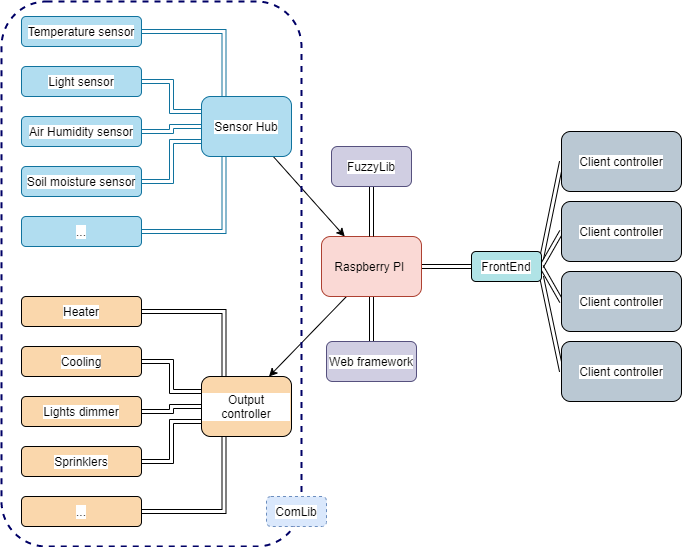

The diagram above was exported from draw.io. Its source (the exported page's mxGraphModel, read from the mxfile embedded in the PNG):
<mxGraphModel dx="1422" dy="705" grid="1" gridSize="10" guides="1" tooltips="1" connect="1" arrows="1" fold="1" page="1" pageScale="1" pageWidth="827" pageHeight="1169" math="0" shadow="0">
  <root>
    <mxCell id="0" />
    <mxCell id="1" parent="0" />
    <mxCell id="v44XsH0tP8B6b1vQtQYE-9" style="edgeStyle=orthogonalEdgeStyle;rounded=0;orthogonalLoop=1;jettySize=auto;html=1;exitX=1;exitY=0.5;exitDx=0;exitDy=0;entryX=0.25;entryY=0;entryDx=0;entryDy=0;fontColor=default;strokeColor=#10739e;labelBackgroundColor=default;shape=link;fillColor=#b1ddf0;" edge="1" parent="1" source="v44XsH0tP8B6b1vQtQYE-2" target="v44XsH0tP8B6b1vQtQYE-8">
      <mxGeometry relative="1" as="geometry" />
    </mxCell>
    <mxCell id="v44XsH0tP8B6b1vQtQYE-2" value="Temperature sensor" style="rounded=1;whiteSpace=wrap;html=1;strokeColor=#10739e;fillColor=#b1ddf0;labelBackgroundColor=default;fontColor=default;" vertex="1" parent="1">
      <mxGeometry x="40" y="30" width="120" height="30" as="geometry" />
    </mxCell>
    <mxCell id="v44XsH0tP8B6b1vQtQYE-10" style="edgeStyle=orthogonalEdgeStyle;rounded=0;orthogonalLoop=1;jettySize=auto;html=1;entryX=0;entryY=0.25;entryDx=0;entryDy=0;fontColor=default;shape=link;strokeColor=#10739e;labelBackgroundColor=default;fillColor=#b1ddf0;" edge="1" parent="1" source="v44XsH0tP8B6b1vQtQYE-3" target="v44XsH0tP8B6b1vQtQYE-8">
      <mxGeometry relative="1" as="geometry" />
    </mxCell>
    <mxCell id="v44XsH0tP8B6b1vQtQYE-3" value="Light sensor" style="rounded=1;whiteSpace=wrap;html=1;strokeColor=#10739e;fillColor=#b1ddf0;labelBackgroundColor=default;fontColor=default;" vertex="1" parent="1">
      <mxGeometry x="40" y="80" width="120" height="30" as="geometry" />
    </mxCell>
    <mxCell id="v44XsH0tP8B6b1vQtQYE-11" style="edgeStyle=orthogonalEdgeStyle;rounded=0;orthogonalLoop=1;jettySize=auto;html=1;entryX=0;entryY=0.5;entryDx=0;entryDy=0;fontColor=default;shape=link;strokeColor=#10739e;labelBackgroundColor=default;fillColor=#b1ddf0;" edge="1" parent="1" source="v44XsH0tP8B6b1vQtQYE-4" target="v44XsH0tP8B6b1vQtQYE-8">
      <mxGeometry relative="1" as="geometry" />
    </mxCell>
    <mxCell id="v44XsH0tP8B6b1vQtQYE-4" value="Air Humidity sensor" style="rounded=1;whiteSpace=wrap;html=1;strokeColor=#10739e;fillColor=#b1ddf0;labelBackgroundColor=default;fontColor=default;" vertex="1" parent="1">
      <mxGeometry x="40" y="130" width="120" height="30" as="geometry" />
    </mxCell>
    <mxCell id="v44XsH0tP8B6b1vQtQYE-12" style="edgeStyle=orthogonalEdgeStyle;rounded=0;orthogonalLoop=1;jettySize=auto;html=1;entryX=0;entryY=0.75;entryDx=0;entryDy=0;fontColor=default;shape=link;strokeColor=#10739e;labelBackgroundColor=default;fillColor=#b1ddf0;" edge="1" parent="1" source="v44XsH0tP8B6b1vQtQYE-6" target="v44XsH0tP8B6b1vQtQYE-8">
      <mxGeometry relative="1" as="geometry" />
    </mxCell>
    <mxCell id="v44XsH0tP8B6b1vQtQYE-6" value="Soil moisture sensor" style="rounded=1;whiteSpace=wrap;html=1;strokeColor=#10739e;fillColor=#b1ddf0;labelBackgroundColor=default;fontColor=default;" vertex="1" parent="1">
      <mxGeometry x="40" y="180" width="120" height="30" as="geometry" />
    </mxCell>
    <mxCell id="v44XsH0tP8B6b1vQtQYE-13" style="edgeStyle=orthogonalEdgeStyle;rounded=0;orthogonalLoop=1;jettySize=auto;html=1;entryX=0.25;entryY=1;entryDx=0;entryDy=0;fontColor=default;shape=link;strokeColor=#10739e;labelBackgroundColor=default;fillColor=#b1ddf0;" edge="1" parent="1" source="v44XsH0tP8B6b1vQtQYE-7" target="v44XsH0tP8B6b1vQtQYE-8">
      <mxGeometry relative="1" as="geometry" />
    </mxCell>
    <mxCell id="v44XsH0tP8B6b1vQtQYE-7" value="..." style="rounded=1;whiteSpace=wrap;html=1;strokeColor=#10739e;fillColor=#b1ddf0;labelBackgroundColor=default;fontColor=default;" vertex="1" parent="1">
      <mxGeometry x="40" y="230" width="120" height="30" as="geometry" />
    </mxCell>
    <mxCell id="v44XsH0tP8B6b1vQtQYE-15" style="rounded=0;orthogonalLoop=1;jettySize=auto;html=1;labelBackgroundColor=default;fontColor=default;strokeColor=default;" edge="1" parent="1" source="v44XsH0tP8B6b1vQtQYE-8" target="v44XsH0tP8B6b1vQtQYE-14">
      <mxGeometry relative="1" as="geometry" />
    </mxCell>
    <mxCell id="v44XsH0tP8B6b1vQtQYE-8" value="Sensor Hub" style="rounded=1;whiteSpace=wrap;html=1;strokeColor=#10739e;fillColor=#b1ddf0;labelBackgroundColor=default;fontColor=default;" vertex="1" parent="1">
      <mxGeometry x="220" y="110" width="90" height="60" as="geometry" />
    </mxCell>
    <mxCell id="v44XsH0tP8B6b1vQtQYE-27" style="edgeStyle=none;rounded=0;orthogonalLoop=1;jettySize=auto;html=1;entryX=0.75;entryY=0;entryDx=0;entryDy=0;labelBackgroundColor=default;fontColor=default;strokeColor=default;exitX=0.25;exitY=1;exitDx=0;exitDy=0;" edge="1" parent="1" source="v44XsH0tP8B6b1vQtQYE-14" target="v44XsH0tP8B6b1vQtQYE-26">
      <mxGeometry relative="1" as="geometry">
        <mxPoint x="338.5" y="330" as="sourcePoint" />
      </mxGeometry>
    </mxCell>
    <mxCell id="v44XsH0tP8B6b1vQtQYE-31" style="edgeStyle=none;shape=link;rounded=0;orthogonalLoop=1;jettySize=auto;html=1;exitX=0.5;exitY=1;exitDx=0;exitDy=0;entryX=0.5;entryY=0;entryDx=0;entryDy=0;labelBackgroundColor=default;fontColor=default;strokeColor=default;" edge="1" parent="1" source="v44XsH0tP8B6b1vQtQYE-14" target="v44XsH0tP8B6b1vQtQYE-30">
      <mxGeometry relative="1" as="geometry" />
    </mxCell>
    <mxCell id="v44XsH0tP8B6b1vQtQYE-37" style="edgeStyle=none;shape=link;rounded=0;orthogonalLoop=1;jettySize=auto;html=1;exitX=1;exitY=0.5;exitDx=0;exitDy=0;entryX=0;entryY=0.5;entryDx=0;entryDy=0;labelBackgroundColor=default;fontColor=default;strokeColor=default;" edge="1" parent="1" source="v44XsH0tP8B6b1vQtQYE-14" target="v44XsH0tP8B6b1vQtQYE-36">
      <mxGeometry relative="1" as="geometry" />
    </mxCell>
    <mxCell id="v44XsH0tP8B6b1vQtQYE-14" value="Raspberry PI&amp;nbsp;" style="rounded=1;whiteSpace=wrap;html=1;strokeColor=#ae4132;fillColor=#fad9d5;fontColor=default;" vertex="1" parent="1">
      <mxGeometry x="340" y="250" width="100" height="60" as="geometry" />
    </mxCell>
    <mxCell id="v44XsH0tP8B6b1vQtQYE-16" style="edgeStyle=orthogonalEdgeStyle;rounded=0;orthogonalLoop=1;jettySize=auto;html=1;exitX=1;exitY=0.5;exitDx=0;exitDy=0;entryX=0.25;entryY=0;entryDx=0;entryDy=0;fontColor=default;strokeColor=default;labelBackgroundColor=default;shape=link;fillColor=#fad7ac;" edge="1" parent="1" source="v44XsH0tP8B6b1vQtQYE-17" target="v44XsH0tP8B6b1vQtQYE-26">
      <mxGeometry relative="1" as="geometry" />
    </mxCell>
    <mxCell id="v44XsH0tP8B6b1vQtQYE-17" value="Heater" style="rounded=1;whiteSpace=wrap;html=1;strokeColor=default;fillColor=#fad7ac;labelBackgroundColor=default;fontColor=default;" vertex="1" parent="1">
      <mxGeometry x="40" y="310" width="120" height="30" as="geometry" />
    </mxCell>
    <mxCell id="v44XsH0tP8B6b1vQtQYE-18" style="edgeStyle=orthogonalEdgeStyle;rounded=0;orthogonalLoop=1;jettySize=auto;html=1;entryX=0;entryY=0.25;entryDx=0;entryDy=0;fontColor=default;shape=link;strokeColor=default;labelBackgroundColor=default;fillColor=#fad7ac;" edge="1" parent="1" source="v44XsH0tP8B6b1vQtQYE-19" target="v44XsH0tP8B6b1vQtQYE-26">
      <mxGeometry relative="1" as="geometry" />
    </mxCell>
    <mxCell id="v44XsH0tP8B6b1vQtQYE-19" value="Cooling" style="rounded=1;whiteSpace=wrap;html=1;strokeColor=default;fillColor=#fad7ac;labelBackgroundColor=default;fontColor=default;" vertex="1" parent="1">
      <mxGeometry x="40" y="360" width="120" height="30" as="geometry" />
    </mxCell>
    <mxCell id="v44XsH0tP8B6b1vQtQYE-20" style="edgeStyle=orthogonalEdgeStyle;rounded=0;orthogonalLoop=1;jettySize=auto;html=1;entryX=0;entryY=0.5;entryDx=0;entryDy=0;fontColor=default;shape=link;strokeColor=default;labelBackgroundColor=default;fillColor=#fad7ac;" edge="1" parent="1" source="v44XsH0tP8B6b1vQtQYE-21" target="v44XsH0tP8B6b1vQtQYE-26">
      <mxGeometry relative="1" as="geometry" />
    </mxCell>
    <mxCell id="v44XsH0tP8B6b1vQtQYE-21" value="&lt;span&gt;Lights dimmer&lt;/span&gt;" style="rounded=1;whiteSpace=wrap;html=1;strokeColor=default;fillColor=#fad7ac;labelBackgroundColor=default;fontColor=default;" vertex="1" parent="1">
      <mxGeometry x="40" y="410" width="120" height="30" as="geometry" />
    </mxCell>
    <mxCell id="v44XsH0tP8B6b1vQtQYE-22" style="edgeStyle=orthogonalEdgeStyle;rounded=0;orthogonalLoop=1;jettySize=auto;html=1;entryX=0;entryY=0.75;entryDx=0;entryDy=0;fontColor=default;shape=link;strokeColor=default;labelBackgroundColor=default;fillColor=#fad7ac;" edge="1" parent="1" source="v44XsH0tP8B6b1vQtQYE-23" target="v44XsH0tP8B6b1vQtQYE-26">
      <mxGeometry relative="1" as="geometry" />
    </mxCell>
    <mxCell id="v44XsH0tP8B6b1vQtQYE-23" value="Sprinklers" style="rounded=1;whiteSpace=wrap;html=1;strokeColor=default;fillColor=#fad7ac;labelBackgroundColor=default;fontColor=default;" vertex="1" parent="1">
      <mxGeometry x="40" y="460" width="120" height="30" as="geometry" />
    </mxCell>
    <mxCell id="v44XsH0tP8B6b1vQtQYE-24" style="edgeStyle=orthogonalEdgeStyle;rounded=0;orthogonalLoop=1;jettySize=auto;html=1;entryX=0.25;entryY=1;entryDx=0;entryDy=0;fontColor=default;shape=link;strokeColor=default;labelBackgroundColor=default;fillColor=#fad7ac;" edge="1" parent="1" source="v44XsH0tP8B6b1vQtQYE-25" target="v44XsH0tP8B6b1vQtQYE-26">
      <mxGeometry relative="1" as="geometry" />
    </mxCell>
    <mxCell id="v44XsH0tP8B6b1vQtQYE-25" value="..." style="rounded=1;whiteSpace=wrap;html=1;strokeColor=default;fillColor=#fad7ac;labelBackgroundColor=default;fontColor=default;" vertex="1" parent="1">
      <mxGeometry x="40" y="510" width="120" height="30" as="geometry" />
    </mxCell>
    <mxCell id="v44XsH0tP8B6b1vQtQYE-26" value="Output controller" style="rounded=1;whiteSpace=wrap;html=1;strokeColor=default;fillColor=#fad7ac;labelBackgroundColor=default;fontColor=default;" vertex="1" parent="1">
      <mxGeometry x="220" y="390" width="90" height="60" as="geometry" />
    </mxCell>
    <mxCell id="v44XsH0tP8B6b1vQtQYE-29" style="edgeStyle=none;rounded=0;orthogonalLoop=1;jettySize=auto;html=1;entryX=0.5;entryY=0;entryDx=0;entryDy=0;labelBackgroundColor=default;fontColor=default;strokeColor=default;shape=link;" edge="1" parent="1" source="v44XsH0tP8B6b1vQtQYE-28" target="v44XsH0tP8B6b1vQtQYE-14">
      <mxGeometry relative="1" as="geometry" />
    </mxCell>
    <mxCell id="v44XsH0tP8B6b1vQtQYE-28" value="FuzzyLib" style="rounded=1;whiteSpace=wrap;html=1;labelBackgroundColor=default;strokeColor=#56517e;fillColor=#d0cee2;fontColor=default;" vertex="1" parent="1">
      <mxGeometry x="350" y="160" width="80" height="40" as="geometry" />
    </mxCell>
    <mxCell id="v44XsH0tP8B6b1vQtQYE-30" value="Web framework" style="rounded=1;whiteSpace=wrap;html=1;labelBackgroundColor=default;strokeColor=#56517e;fillColor=#d0cee2;fontColor=default;" vertex="1" parent="1">
      <mxGeometry x="345" y="355" width="90" height="40" as="geometry" />
    </mxCell>
    <mxCell id="v44XsH0tP8B6b1vQtQYE-38" style="edgeStyle=none;shape=link;rounded=0;orthogonalLoop=1;jettySize=auto;html=1;exitX=0;exitY=0.5;exitDx=0;exitDy=0;entryX=1;entryY=0.25;entryDx=0;entryDy=0;labelBackgroundColor=default;fontColor=default;strokeColor=default;" edge="1" parent="1" source="v44XsH0tP8B6b1vQtQYE-32" target="v44XsH0tP8B6b1vQtQYE-36">
      <mxGeometry relative="1" as="geometry" />
    </mxCell>
    <mxCell id="v44XsH0tP8B6b1vQtQYE-32" value="Client controller" style="rounded=1;whiteSpace=wrap;html=1;labelBackgroundColor=default;strokeColor=default;fillColor=#bac8d3;fontColor=default;" vertex="1" parent="1">
      <mxGeometry x="580" y="145" width="120" height="60" as="geometry" />
    </mxCell>
    <mxCell id="v44XsH0tP8B6b1vQtQYE-39" style="edgeStyle=none;shape=link;rounded=0;orthogonalLoop=1;jettySize=auto;html=1;exitX=0;exitY=0.5;exitDx=0;exitDy=0;labelBackgroundColor=default;fontColor=default;strokeColor=default;entryX=1;entryY=0.5;entryDx=0;entryDy=0;" edge="1" parent="1" source="v44XsH0tP8B6b1vQtQYE-33" target="v44XsH0tP8B6b1vQtQYE-36">
      <mxGeometry relative="1" as="geometry">
        <mxPoint x="560" y="270" as="targetPoint" />
      </mxGeometry>
    </mxCell>
    <mxCell id="v44XsH0tP8B6b1vQtQYE-33" value="Client controller" style="rounded=1;whiteSpace=wrap;html=1;labelBackgroundColor=default;strokeColor=default;fillColor=#bac8d3;fontColor=default;" vertex="1" parent="1">
      <mxGeometry x="580" y="215" width="120" height="60" as="geometry" />
    </mxCell>
    <mxCell id="v44XsH0tP8B6b1vQtQYE-40" style="edgeStyle=none;shape=link;rounded=0;orthogonalLoop=1;jettySize=auto;html=1;exitX=0;exitY=0.5;exitDx=0;exitDy=0;entryX=1;entryY=0.5;entryDx=0;entryDy=0;labelBackgroundColor=default;fontColor=default;strokeColor=default;" edge="1" parent="1" source="v44XsH0tP8B6b1vQtQYE-34" target="v44XsH0tP8B6b1vQtQYE-36">
      <mxGeometry relative="1" as="geometry" />
    </mxCell>
    <mxCell id="v44XsH0tP8B6b1vQtQYE-34" value="Client controller" style="rounded=1;whiteSpace=wrap;html=1;labelBackgroundColor=default;strokeColor=default;fillColor=#bac8d3;fontColor=default;" vertex="1" parent="1">
      <mxGeometry x="580" y="285" width="120" height="60" as="geometry" />
    </mxCell>
    <mxCell id="v44XsH0tP8B6b1vQtQYE-41" style="edgeStyle=none;shape=link;rounded=0;orthogonalLoop=1;jettySize=auto;html=1;exitX=0;exitY=0.5;exitDx=0;exitDy=0;labelBackgroundColor=default;fontColor=default;strokeColor=default;" edge="1" parent="1" source="v44XsH0tP8B6b1vQtQYE-35">
      <mxGeometry relative="1" as="geometry">
        <mxPoint x="560" y="290" as="targetPoint" />
      </mxGeometry>
    </mxCell>
    <mxCell id="v44XsH0tP8B6b1vQtQYE-35" value="Client controller" style="rounded=1;whiteSpace=wrap;html=1;labelBackgroundColor=default;strokeColor=default;fillColor=#bac8d3;fontColor=default;" vertex="1" parent="1">
      <mxGeometry x="580" y="355" width="120" height="60" as="geometry" />
    </mxCell>
    <mxCell id="v44XsH0tP8B6b1vQtQYE-36" value="FrontEnd" style="rounded=1;whiteSpace=wrap;html=1;labelBackgroundColor=default;strokeColor=default;fillColor=#b0e3e6;fontColor=default;" vertex="1" parent="1">
      <mxGeometry x="490" y="265" width="70" height="30" as="geometry" />
    </mxCell>
    <mxCell id="v44XsH0tP8B6b1vQtQYE-43" value="" style="rounded=1;whiteSpace=wrap;html=1;labelBackgroundColor=default;fillColor=none;strokeColor=#000066;fontColor=default;strokeWidth=2;dashed=1;perimeterSpacing=0;" vertex="1" parent="1">
      <mxGeometry x="20" y="15" width="300" height="545" as="geometry" />
    </mxCell>
    <mxCell id="v44XsH0tP8B6b1vQtQYE-44" value="ComLib" style="text;html=1;strokeColor=#6c8ebf;fillColor=#dae8fc;align=center;verticalAlign=middle;whiteSpace=wrap;rounded=1;dashed=1;labelBackgroundColor=default;fontColor=default;" vertex="1" parent="1">
      <mxGeometry x="285" y="510" width="60" height="30" as="geometry" />
    </mxCell>
  </root>
</mxGraphModel>